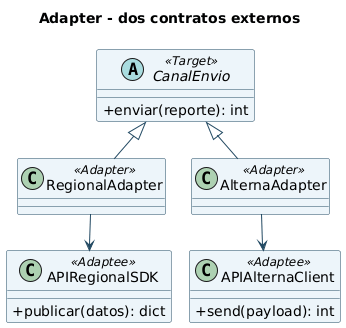

The diagram above was rendered by PlantUML. Its source (embedded in the PNG):
@startuml
!pragma layout smetana
skinparam shadowing false
skinparam classAttributeIconSize 0
skinparam defaultFontName SansSerif
skinparam classBackgroundColor #EDF5FA
skinparam classBorderColor #234A63
skinparam ArrowColor #234A63
title Adapter - dos contratos externos
abstract class CanalEnvio <<Target>> {
 +enviar(reporte): int
}
class RegionalAdapter <<Adapter>>
class AlternaAdapter <<Adapter>>
class APIRegionalSDK <<Adaptee>> {
 +publicar(datos): dict
}
class APIAlternaClient <<Adaptee>> {
 +send(payload): int
}
CanalEnvio <|-- RegionalAdapter
CanalEnvio <|-- AlternaAdapter
RegionalAdapter --> APIRegionalSDK
AlternaAdapter --> APIAlternaClient
@enduml